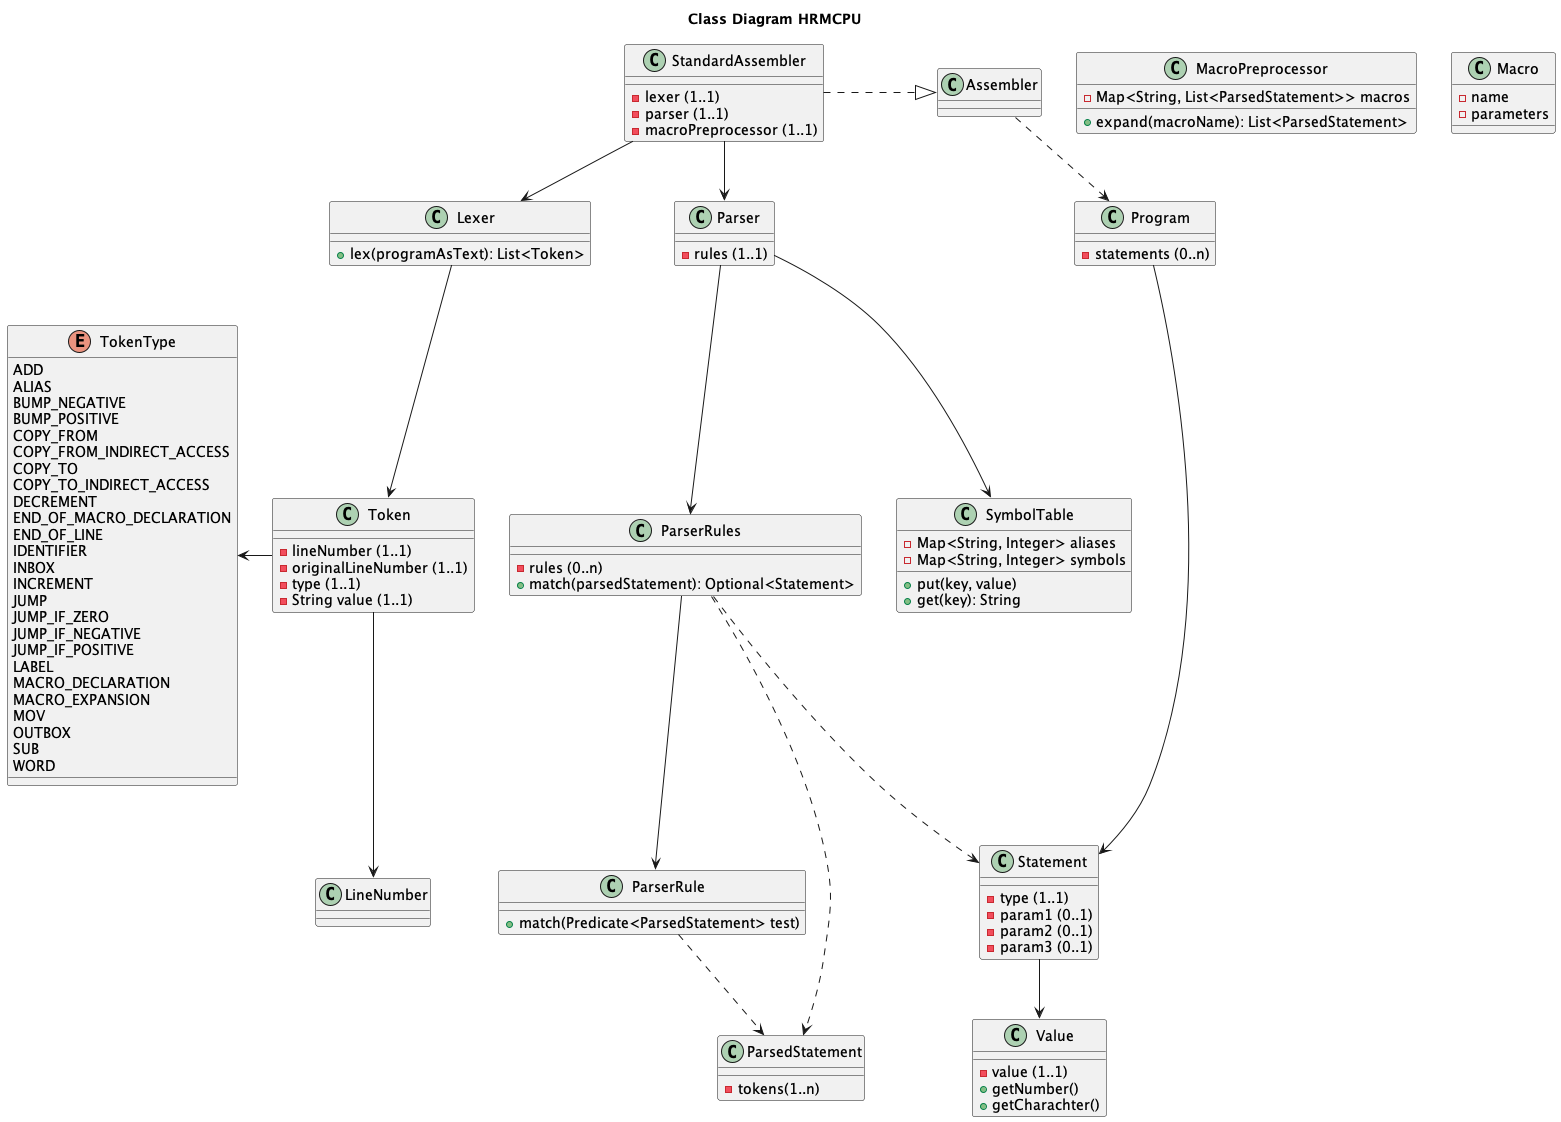

The diagram above was rendered by PlantUML. Its source (embedded in the PNG):
@startuml

title Class Diagram HRMCPU

class Value {
  -value (1..1)
  +getNumber()
  +getCharachter()
}


class Program {
  -statements (0..n)
}

class Statement {
  -type (1..1)
  -param1 (0..1)
  -param2 (0..1)
  -param3 (0..1)
}


class StandardAssembler {
  -lexer (1..1)
  -parser (1..1)
  -macroPreprocessor (1..1)
}

class Lexer {
  +lex(programAsText): List<Token>
}

class Token {
  -lineNumber (1..1)
  -originalLineNumber (1..1)
  -type (1..1)
  -String value (1..1)
}

class LineNumber {
}

enum TokenType {
  ADD
  ALIAS
  BUMP_NEGATIVE
  BUMP_POSITIVE
  COPY_FROM
  COPY_FROM_INDIRECT_ACCESS
  COPY_TO
  COPY_TO_INDIRECT_ACCESS
  DECREMENT
  END_OF_MACRO_DECLARATION
  END_OF_LINE
  IDENTIFIER
  INBOX
  INCREMENT
  JUMP
  JUMP_IF_ZERO
  JUMP_IF_NEGATIVE
  JUMP_IF_POSITIVE
  LABEL
  MACRO_DECLARATION
  MACRO_EXPANSION
  MOV
  OUTBOX
  SUB
  WORD
}

class Parser {
  -rules (1..1)
}

class ParserRules {
  -rules (0..n)
  +match(parsedStatement): Optional<Statement>
}

class ParserRule {
  +match(Predicate<ParsedStatement> test)
}

class ParsedStatement {
  -tokens(1..n)
}

class SymbolTable {
  -Map<String, Integer> aliases
  -Map<String, Integer> symbols

  +put(key, value)
  +get(key): String
}

class MacroPreprocessor {
  -Map<String, List<ParsedStatement>> macros

  +expand(macroName): List<ParsedStatement>

}

class Macro {
  -name
  -parameters
}

Assembler .down.> Program
StandardAssembler .down|> Assembler
Program -down-> Statement
Statement -down-> Value
StandardAssembler -down-> Lexer
StandardAssembler -down-> Parser

Lexer -down-> Token
Token -left-> TokenType
Token -down-> LineNumber

Parser -down-> ParserRules
Parser -down-> SymbolTable
ParserRules -down-> ParserRule
ParserRules .down.> ParsedStatement
ParserRules .down.> Statement
ParserRule .down.> ParsedStatement

@enduml